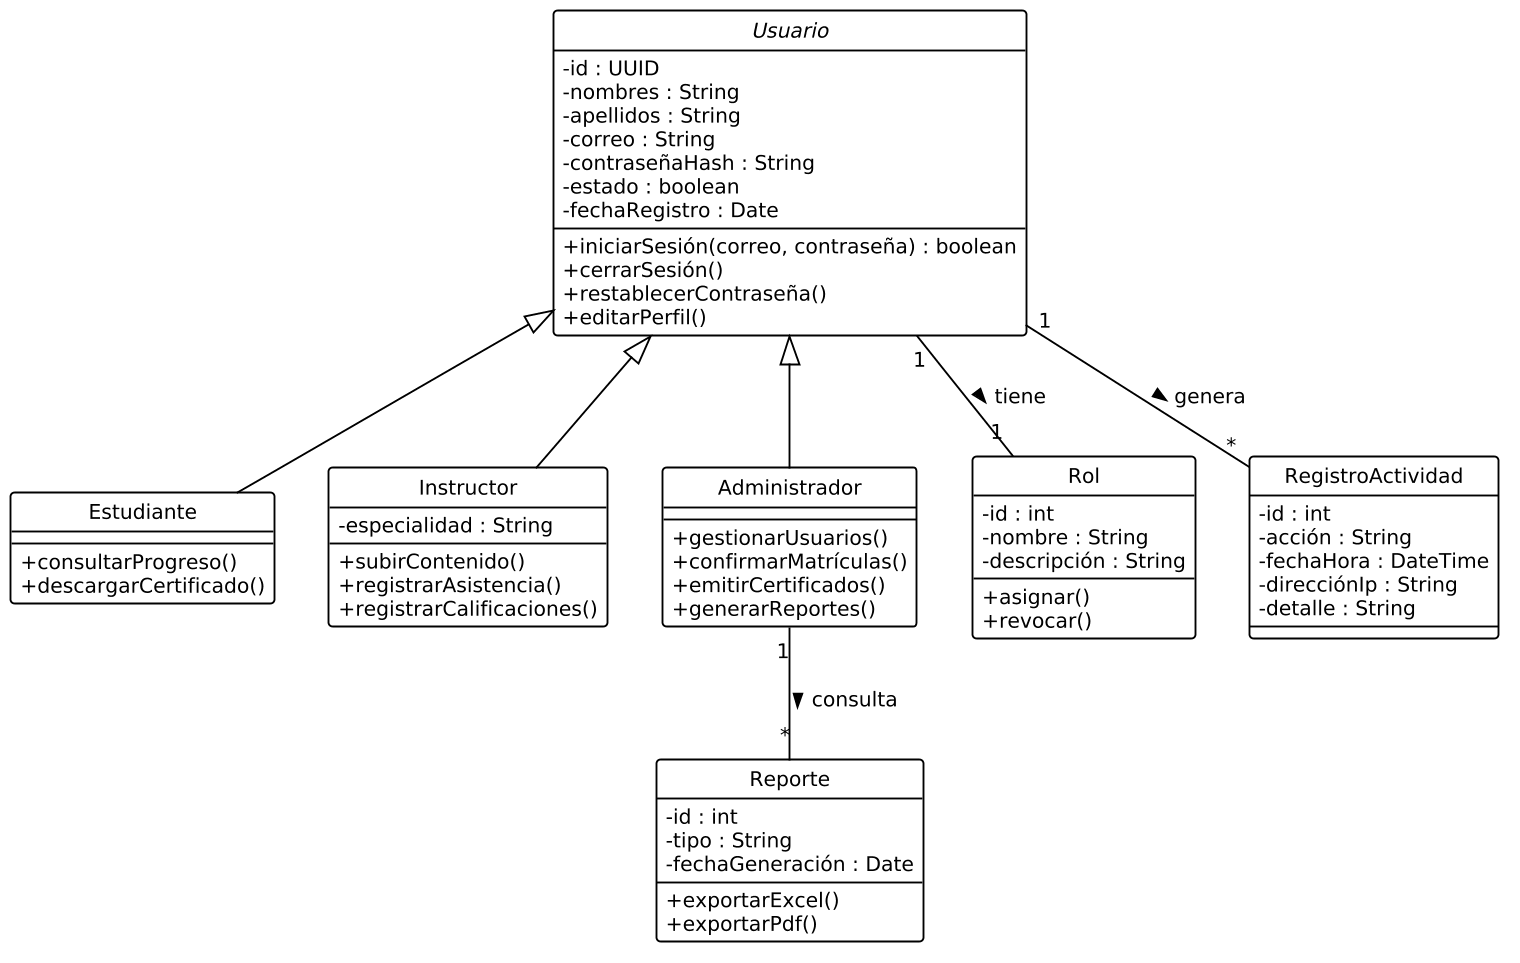

The diagram above was rendered by PlantUML. Its source (embedded in the PNG):
@startuml Diagrama_Clases_2_Usuarios_Seguridad_PEDSAR
' ============================================================
' Diagrama de clases 2: Gestión de Usuarios y Seguridad
' Sistema Web PEDSAR - Estilo UML clásico blanco y negro
' ============================================================
skinparam monochrome true
skinparam shadowing false
skinparam style strictuml
skinparam dpi 150
skinparam defaultFontName Tinos
skinparam defaultFontSize 13
skinparam ArrowColor Black
skinparam ArrowThickness 1.2
skinparam ClassBorderColor Black
skinparam ClassBorderThickness 1.2
skinparam ClassBackgroundColor White
skinparam ClassAttributeIconSize 0

abstract class Usuario {
  -id : UUID
  -nombres : String
  -apellidos : String
  -correo : String
  -contraseñaHash : String
  -estado : boolean
  -fechaRegistro : Date
  +iniciarSesión(correo, contraseña) : boolean
  +cerrarSesión()
  +restablecerContraseña()
  +editarPerfil()
}

class Estudiante {
  +consultarProgreso()
  +descargarCertificado()
}

class Instructor {
  -especialidad : String
  +subirContenido()
  +registrarAsistencia()
  +registrarCalificaciones()
}

class Administrador {
  +gestionarUsuarios()
  +confirmarMatrículas()
  +emitirCertificados()
  +generarReportes()
}

class Rol {
  -id : int
  -nombre : String
  -descripción : String
  +asignar()
  +revocar()
}

class RegistroActividad {
  -id : int
  -acción : String
  -fechaHora : DateTime
  -direcciónIp : String
  -detalle : String
}

class Reporte {
  -id : int
  -tipo : String
  -fechaGeneración : Date
  +exportarExcel()
  +exportarPdf()
}

Usuario <|-- Estudiante
Usuario <|-- Instructor
Usuario <|-- Administrador
Usuario "1" -- "1" Rol : tiene >
Usuario "1" -- "*" RegistroActividad : genera >
Administrador "1" -- "*" Reporte : consulta >
@enduml